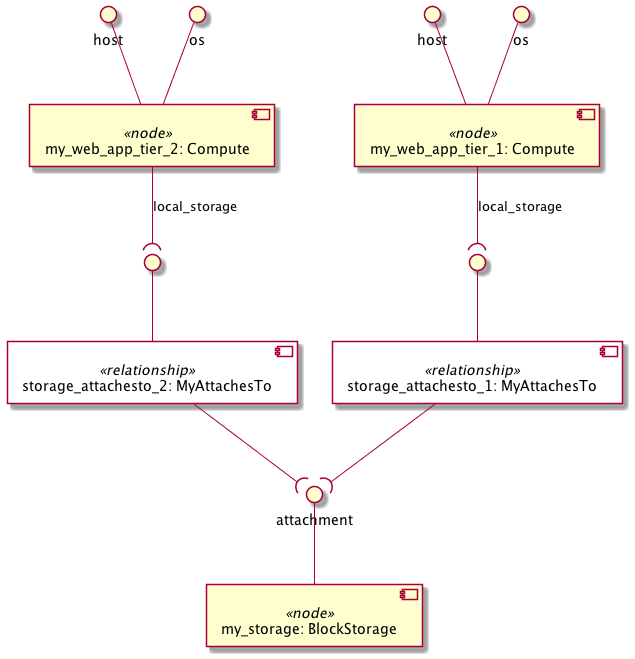

The diagram above was rendered by PlantUML. Its source (embedded in the PNG):
@startuml
skinparam componentStyle uml2
skinparam component {
  backgroundColor<<relationship>> White
}

component "my_web_app_tier_1: Compute" <<node>> as node_my_web_app_tier_1
interface "host" as node_my_web_app_tier_1_host
node_my_web_app_tier_1_host -- node_my_web_app_tier_1
interface "os" as node_my_web_app_tier_1_os
node_my_web_app_tier_1_os -- node_my_web_app_tier_1
component "storage_attachesto_1: MyAttachesTo" <<relationship>> as node_my_web_app_tier_1_local_storage_relationship0
interface " " as node_my_web_app_tier_1_local_storage_relationship0_source
node_my_web_app_tier_1_local_storage_relationship0_source -- node_my_web_app_tier_1_local_storage_relationship0
node_my_web_app_tier_1 --( node_my_web_app_tier_1_local_storage_relationship0_source : local_storage

component "my_web_app_tier_2: Compute" <<node>> as node_my_web_app_tier_2
interface "host" as node_my_web_app_tier_2_host
node_my_web_app_tier_2_host -- node_my_web_app_tier_2
interface "os" as node_my_web_app_tier_2_os
node_my_web_app_tier_2_os -- node_my_web_app_tier_2
component "storage_attachesto_2: MyAttachesTo" <<relationship>> as node_my_web_app_tier_2_local_storage_relationship0
interface " " as node_my_web_app_tier_2_local_storage_relationship0_source
node_my_web_app_tier_2_local_storage_relationship0_source -- node_my_web_app_tier_2_local_storage_relationship0
node_my_web_app_tier_2 --( node_my_web_app_tier_2_local_storage_relationship0_source : local_storage

component "my_storage: BlockStorage" <<node>> as node_my_storage
interface "attachment" as node_my_storage_attachment
node_my_storage_attachment -- node_my_storage

node_my_web_app_tier_1_local_storage_relationship0 --( node_my_storage_attachment
node_my_web_app_tier_2_local_storage_relationship0 --( node_my_storage_attachment
@enduml